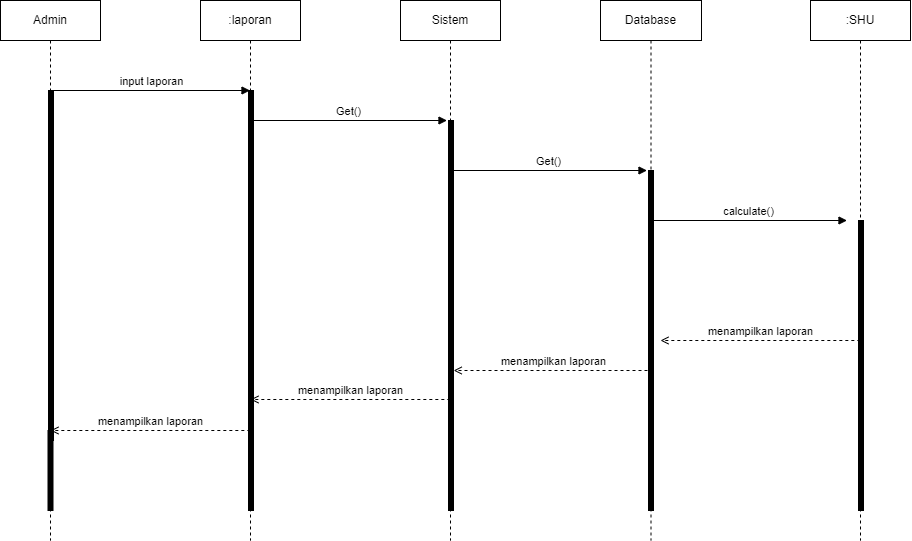

The diagram above was exported from draw.io. Its source (the exported page's mxGraphModel, read from the mxfile embedded in the PNG):
<mxGraphModel dx="1502" dy="1177" grid="1" gridSize="10" guides="1" tooltips="1" connect="1" arrows="1" fold="1" page="1" pageScale="1" pageWidth="850" pageHeight="1100" math="0" shadow="0">
  <root>
    <mxCell id="0" />
    <mxCell id="1" parent="0" />
    <mxCell id="7" value="Admin" style="shape=umlLifeline;perimeter=lifelinePerimeter;whiteSpace=wrap;html=1;container=1;collapsible=0;recursiveResize=0;outlineConnect=0;" parent="1" vertex="1">
      <mxGeometry x="150" y="150" width="100" height="540" as="geometry" />
    </mxCell>
    <mxCell id="9" value="" style="html=1;points=[];perimeter=orthogonalPerimeter;fillColor=strokeColor;" parent="7" vertex="1">
      <mxGeometry x="48" y="90" width="5" height="350" as="geometry" />
    </mxCell>
    <mxCell id="47" value="" style="html=1;points=[];perimeter=orthogonalPerimeter;fillColor=strokeColor;" parent="7" vertex="1">
      <mxGeometry x="47.5" y="430" width="5" height="80" as="geometry" />
    </mxCell>
    <mxCell id="10" value=":laporan" style="shape=umlLifeline;perimeter=lifelinePerimeter;whiteSpace=wrap;html=1;container=1;collapsible=0;recursiveResize=0;outlineConnect=0;" parent="1" vertex="1">
      <mxGeometry x="350" y="150" width="100" height="540" as="geometry" />
    </mxCell>
    <mxCell id="11" value="" style="html=1;points=[];perimeter=orthogonalPerimeter;fillColor=strokeColor;" parent="10" vertex="1">
      <mxGeometry x="48" y="90" width="5" height="420" as="geometry" />
    </mxCell>
    <mxCell id="13" value="Sistem" style="shape=umlLifeline;perimeter=lifelinePerimeter;whiteSpace=wrap;html=1;container=1;collapsible=0;recursiveResize=0;outlineConnect=0;" parent="1" vertex="1">
      <mxGeometry x="550" y="150" width="100" height="540" as="geometry" />
    </mxCell>
    <mxCell id="14" value="" style="html=1;points=[];perimeter=orthogonalPerimeter;fillColor=strokeColor;" parent="13" vertex="1">
      <mxGeometry x="48" y="120" width="5" height="390" as="geometry" />
    </mxCell>
    <mxCell id="18" value="input laporan" style="html=1;verticalAlign=bottom;endArrow=block;" parent="1" target="10" edge="1">
      <mxGeometry x="-0.0048" width="80" relative="1" as="geometry">
        <mxPoint x="203" y="240" as="sourcePoint" />
        <mxPoint x="283" y="240" as="targetPoint" />
        <mxPoint as="offset" />
      </mxGeometry>
    </mxCell>
    <mxCell id="19" value="Get()" style="html=1;verticalAlign=bottom;endArrow=block;" parent="1" edge="1">
      <mxGeometry x="-0.0025" width="80" relative="1" as="geometry">
        <mxPoint x="400" y="270" as="sourcePoint" />
        <mxPoint x="596.5" y="270" as="targetPoint" />
        <mxPoint as="offset" />
      </mxGeometry>
    </mxCell>
    <mxCell id="20" value="Database" style="shape=umlLifeline;perimeter=lifelinePerimeter;whiteSpace=wrap;html=1;container=1;collapsible=0;recursiveResize=0;outlineConnect=0;" parent="1" vertex="1">
      <mxGeometry x="750" y="150" width="101" height="540" as="geometry" />
    </mxCell>
    <mxCell id="21" value="" style="html=1;points=[];perimeter=orthogonalPerimeter;fillColor=strokeColor;" parent="20" vertex="1">
      <mxGeometry x="48" y="170" width="5" height="340" as="geometry" />
    </mxCell>
    <mxCell id="24" value="Get()" style="html=1;verticalAlign=bottom;endArrow=block;" parent="20" edge="1">
      <mxGeometry x="-0.0048" width="80" relative="1" as="geometry">
        <mxPoint x="-150" y="170" as="sourcePoint" />
        <mxPoint x="46.5" y="170" as="targetPoint" />
        <mxPoint as="offset" />
      </mxGeometry>
    </mxCell>
    <mxCell id="42" value="menampilkan laporan" style="html=1;verticalAlign=bottom;labelBackgroundColor=none;endArrow=open;endFill=0;dashed=1;" parent="20" edge="1">
      <mxGeometry width="160" relative="1" as="geometry">
        <mxPoint x="52.999999999999886" y="369.9999999999998" as="sourcePoint" />
        <mxPoint x="-146.8333333333336" y="369.9999999999998" as="targetPoint" />
      </mxGeometry>
    </mxCell>
    <mxCell id="27" value=":SHU" style="shape=umlLifeline;perimeter=lifelinePerimeter;whiteSpace=wrap;html=1;container=1;collapsible=0;recursiveResize=0;outlineConnect=0;" parent="1" vertex="1">
      <mxGeometry x="960" y="150" width="100" height="540" as="geometry" />
    </mxCell>
    <mxCell id="28" value="" style="html=1;points=[];perimeter=orthogonalPerimeter;fillColor=strokeColor;" parent="27" vertex="1">
      <mxGeometry x="48" y="220" width="5" height="290" as="geometry" />
    </mxCell>
    <mxCell id="37" value="calculate()" style="html=1;verticalAlign=bottom;endArrow=block;" parent="27" edge="1">
      <mxGeometry x="-0.0025" width="80" relative="1" as="geometry">
        <mxPoint x="-160" y="220" as="sourcePoint" />
        <mxPoint x="36.5" y="220" as="targetPoint" />
        <mxPoint as="offset" />
      </mxGeometry>
    </mxCell>
    <mxCell id="41" value="menampilkan laporan" style="html=1;verticalAlign=bottom;labelBackgroundColor=none;endArrow=open;endFill=0;dashed=1;" parent="1" edge="1">
      <mxGeometry width="160" relative="1" as="geometry">
        <mxPoint x="1009.8299999999999" y="489.9999999999998" as="sourcePoint" />
        <mxPoint x="809.9966666666664" y="489.9999999999998" as="targetPoint" />
      </mxGeometry>
    </mxCell>
    <mxCell id="43" value="menampilkan laporan" style="html=1;verticalAlign=bottom;labelBackgroundColor=none;endArrow=open;endFill=0;dashed=1;" parent="1" edge="1">
      <mxGeometry width="160" relative="1" as="geometry">
        <mxPoint x="599.83" y="548.9999999999998" as="sourcePoint" />
        <mxPoint x="399.99666666666656" y="548.9999999999998" as="targetPoint" />
      </mxGeometry>
    </mxCell>
    <mxCell id="44" value="menampilkan laporan" style="html=1;verticalAlign=bottom;labelBackgroundColor=none;endArrow=open;endFill=0;dashed=1;" parent="1" edge="1">
      <mxGeometry width="160" relative="1" as="geometry">
        <mxPoint x="399.83" y="579.9999999999998" as="sourcePoint" />
        <mxPoint x="199.9966666666665" y="579.9999999999998" as="targetPoint" />
      </mxGeometry>
    </mxCell>
  </root>
</mxGraphModel>